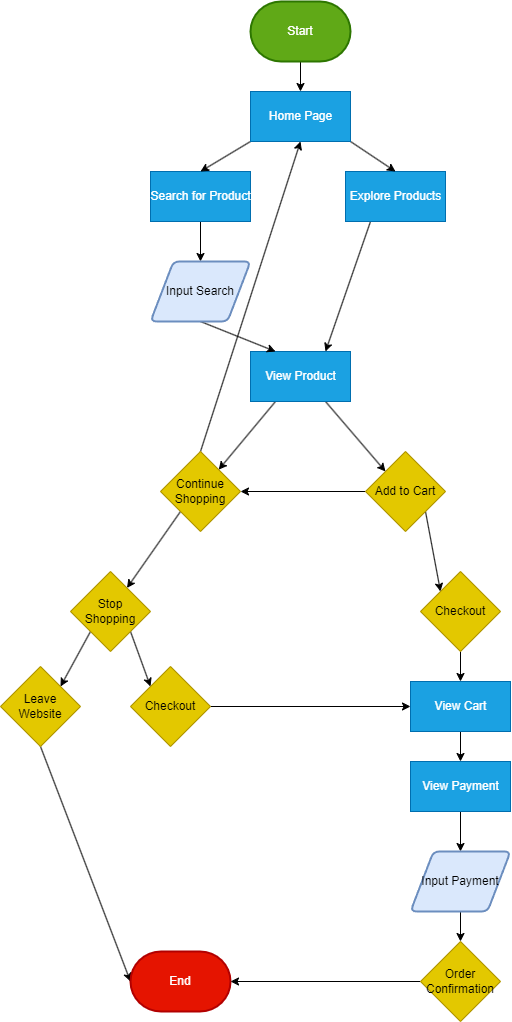

The diagram above was exported from draw.io. Its source (the exported page's mxGraphModel, read from the mxfile embedded in the PNG):
<mxGraphModel dx="1980" dy="1879" grid="1" gridSize="10" guides="1" tooltips="1" connect="1" arrows="1" fold="1" page="1" pageScale="1" pageWidth="850" pageHeight="1100" math="0" shadow="0">
  <root>
    <mxCell id="0" />
    <mxCell id="1" parent="0" />
    <mxCell id="45" style="edgeStyle=none;html=1;exitX=0.5;exitY=1;exitDx=0;exitDy=0;entryX=0.5;entryY=0;entryDx=0;entryDy=0;" edge="1" parent="1" source="3" target="44">
      <mxGeometry relative="1" as="geometry" />
    </mxCell>
    <mxCell id="3" value="Search for Product" style="html=1;dashed=0;whitespace=wrap;fillColor=#1ba1e2;fontColor=#ffffff;strokeColor=#006EAF;" parent="1" vertex="1">
      <mxGeometry x="130" y="170" width="100" height="50" as="geometry" />
    </mxCell>
    <mxCell id="12" style="edgeStyle=none;html=1;exitX=0.25;exitY=1;exitDx=0;exitDy=0;entryX=0.75;entryY=0;entryDx=0;entryDy=0;" parent="1" source="5" target="10" edge="1">
      <mxGeometry relative="1" as="geometry" />
    </mxCell>
    <mxCell id="5" value="Explore Products" style="html=1;dashed=0;whitespace=wrap;fillColor=#1ba1e2;fontColor=#ffffff;strokeColor=#006EAF;" parent="1" vertex="1">
      <mxGeometry x="325" y="170" width="100" height="50" as="geometry" />
    </mxCell>
    <mxCell id="15" style="edgeStyle=none;html=1;exitX=0.75;exitY=1;exitDx=0;exitDy=0;entryX=0;entryY=0;entryDx=0;entryDy=0;" parent="1" source="10" target="13" edge="1">
      <mxGeometry relative="1" as="geometry" />
    </mxCell>
    <mxCell id="55" style="edgeStyle=none;html=1;exitX=0.25;exitY=1;exitDx=0;exitDy=0;" edge="1" parent="1" source="10" target="22">
      <mxGeometry relative="1" as="geometry" />
    </mxCell>
    <mxCell id="10" value="View Product" style="html=1;dashed=0;whitespace=wrap;fillColor=#1ba1e2;fontColor=#ffffff;strokeColor=#006EAF;" parent="1" vertex="1">
      <mxGeometry x="230" y="350" width="100" height="50" as="geometry" />
    </mxCell>
    <mxCell id="19" style="edgeStyle=none;html=1;exitX=1;exitY=1;exitDx=0;exitDy=0;entryX=0;entryY=0;entryDx=0;entryDy=0;" parent="1" source="13" target="18" edge="1">
      <mxGeometry relative="1" as="geometry" />
    </mxCell>
    <mxCell id="54" style="edgeStyle=none;html=1;exitX=0;exitY=0.5;exitDx=0;exitDy=0;entryX=1;entryY=0.5;entryDx=0;entryDy=0;" edge="1" parent="1" source="13" target="22">
      <mxGeometry relative="1" as="geometry" />
    </mxCell>
    <mxCell id="13" value="Add to Cart" style="rhombus;whiteSpace=wrap;html=1;fillColor=#e3c800;fontColor=#000000;strokeColor=#B09500;" parent="1" vertex="1">
      <mxGeometry x="345" y="450" width="80" height="80" as="geometry" />
    </mxCell>
    <mxCell id="27" style="edgeStyle=none;html=1;exitX=1;exitY=1;exitDx=0;exitDy=0;entryX=0;entryY=0;entryDx=0;entryDy=0;" parent="1" source="17" target="25" edge="1">
      <mxGeometry relative="1" as="geometry" />
    </mxCell>
    <mxCell id="28" style="edgeStyle=none;html=1;exitX=0;exitY=1;exitDx=0;exitDy=0;entryX=1;entryY=0;entryDx=0;entryDy=0;" parent="1" source="17" target="26" edge="1">
      <mxGeometry relative="1" as="geometry" />
    </mxCell>
    <mxCell id="17" value="Stop Shopping" style="rhombus;whiteSpace=wrap;html=1;fillColor=#e3c800;fontColor=#000000;strokeColor=#B09500;" parent="1" vertex="1">
      <mxGeometry x="50" y="570" width="80" height="80" as="geometry" />
    </mxCell>
    <mxCell id="32" style="edgeStyle=none;html=1;exitX=0.5;exitY=1;exitDx=0;exitDy=0;entryX=0.5;entryY=0;entryDx=0;entryDy=0;" parent="1" source="18" target="31" edge="1">
      <mxGeometry relative="1" as="geometry" />
    </mxCell>
    <mxCell id="18" value="Checkout" style="rhombus;whiteSpace=wrap;html=1;fillColor=#e3c800;fontColor=#000000;strokeColor=#B09500;" parent="1" vertex="1">
      <mxGeometry x="400" y="570" width="80" height="80" as="geometry" />
    </mxCell>
    <mxCell id="53" style="edgeStyle=none;html=1;exitX=0.5;exitY=0;exitDx=0;exitDy=0;entryX=0.5;entryY=1;entryDx=0;entryDy=0;" edge="1" parent="1" source="22" target="49">
      <mxGeometry relative="1" as="geometry" />
    </mxCell>
    <mxCell id="56" style="edgeStyle=none;html=1;exitX=0;exitY=1;exitDx=0;exitDy=0;" edge="1" parent="1" source="22" target="17">
      <mxGeometry relative="1" as="geometry" />
    </mxCell>
    <mxCell id="22" value="Continue Shopping" style="rhombus;whiteSpace=wrap;html=1;fillColor=#e3c800;fontColor=#000000;strokeColor=#B09500;" parent="1" vertex="1">
      <mxGeometry x="140" y="450" width="80" height="80" as="geometry" />
    </mxCell>
    <mxCell id="41" style="edgeStyle=none;html=1;exitX=1;exitY=0.5;exitDx=0;exitDy=0;entryX=0;entryY=0.5;entryDx=0;entryDy=0;" edge="1" parent="1" source="25" target="31">
      <mxGeometry relative="1" as="geometry" />
    </mxCell>
    <mxCell id="25" value="Checkout" style="rhombus;whiteSpace=wrap;html=1;fillColor=#e3c800;fontColor=#000000;strokeColor=#B09500;" parent="1" vertex="1">
      <mxGeometry x="110" y="665" width="80" height="80" as="geometry" />
    </mxCell>
    <mxCell id="30" style="edgeStyle=none;html=1;exitX=0.5;exitY=1;exitDx=0;exitDy=0;entryX=0;entryY=0.5;entryDx=0;entryDy=0;entryPerimeter=0;" parent="1" source="26" target="29" edge="1">
      <mxGeometry relative="1" as="geometry" />
    </mxCell>
    <mxCell id="26" value="Leave Website" style="rhombus;whiteSpace=wrap;html=1;fillColor=#e3c800;fontColor=#000000;strokeColor=#B09500;" parent="1" vertex="1">
      <mxGeometry x="-20" y="665" width="80" height="80" as="geometry" />
    </mxCell>
    <mxCell id="29" value="End" style="strokeWidth=2;html=1;shape=mxgraph.flowchart.terminator;whiteSpace=wrap;fillColor=#e51400;fontColor=#ffffff;strokeColor=#B20000;" parent="1" vertex="1">
      <mxGeometry x="110" y="950" width="100" height="60" as="geometry" />
    </mxCell>
    <mxCell id="34" style="edgeStyle=none;html=1;exitX=0.5;exitY=1;exitDx=0;exitDy=0;entryX=0.5;entryY=0;entryDx=0;entryDy=0;" parent="1" source="31" target="33" edge="1">
      <mxGeometry relative="1" as="geometry" />
    </mxCell>
    <mxCell id="31" value="View Cart" style="html=1;dashed=0;whitespace=wrap;fillColor=#1ba1e2;fontColor=#ffffff;strokeColor=#006EAF;" parent="1" vertex="1">
      <mxGeometry x="390" y="680" width="100" height="50" as="geometry" />
    </mxCell>
    <mxCell id="37" style="edgeStyle=none;html=1;exitX=0.5;exitY=1;exitDx=0;exitDy=0;entryX=0.5;entryY=0;entryDx=0;entryDy=0;" parent="1" source="33" target="42" edge="1">
      <mxGeometry relative="1" as="geometry">
        <mxPoint x="440" y="840" as="targetPoint" />
      </mxGeometry>
    </mxCell>
    <mxCell id="33" value="View Payment" style="html=1;dashed=0;whitespace=wrap;fillColor=#1ba1e2;fontColor=#ffffff;strokeColor=#006EAF;" parent="1" vertex="1">
      <mxGeometry x="390" y="760" width="100" height="50" as="geometry" />
    </mxCell>
    <mxCell id="40" style="edgeStyle=none;html=1;exitX=0;exitY=0.5;exitDx=0;exitDy=0;entryX=1;entryY=0.5;entryDx=0;entryDy=0;entryPerimeter=0;" parent="1" source="38" target="29" edge="1">
      <mxGeometry relative="1" as="geometry" />
    </mxCell>
    <mxCell id="38" value="Order Confirmation" style="rhombus;whiteSpace=wrap;html=1;fillColor=#e3c800;fontColor=#000000;strokeColor=#B09500;" parent="1" vertex="1">
      <mxGeometry x="400" y="940" width="80" height="80" as="geometry" />
    </mxCell>
    <mxCell id="43" style="edgeStyle=none;html=1;exitX=0.5;exitY=1;exitDx=0;exitDy=0;entryX=0.5;entryY=0;entryDx=0;entryDy=0;" edge="1" parent="1" source="42" target="38">
      <mxGeometry relative="1" as="geometry" />
    </mxCell>
    <mxCell id="42" value="Input Payment" style="shape=parallelogram;html=1;strokeWidth=2;perimeter=parallelogramPerimeter;whiteSpace=wrap;rounded=1;arcSize=12;size=0.23;fillColor=#dae8fc;strokeColor=#6c8ebf;" vertex="1" parent="1">
      <mxGeometry x="390" y="850" width="100" height="60" as="geometry" />
    </mxCell>
    <mxCell id="47" style="edgeStyle=none;html=1;exitX=0.5;exitY=1;exitDx=0;exitDy=0;entryX=0.25;entryY=0;entryDx=0;entryDy=0;" edge="1" parent="1" source="44" target="10">
      <mxGeometry relative="1" as="geometry" />
    </mxCell>
    <mxCell id="44" value="Input Search" style="shape=parallelogram;html=1;strokeWidth=2;perimeter=parallelogramPerimeter;whiteSpace=wrap;rounded=1;arcSize=12;size=0.23;fillColor=#dae8fc;strokeColor=#6c8ebf;" vertex="1" parent="1">
      <mxGeometry x="130" y="260" width="100" height="60" as="geometry" />
    </mxCell>
    <mxCell id="50" style="edgeStyle=none;html=1;exitX=0.5;exitY=1;exitDx=0;exitDy=0;exitPerimeter=0;entryX=0.5;entryY=0;entryDx=0;entryDy=0;" edge="1" parent="1" source="48" target="49">
      <mxGeometry relative="1" as="geometry" />
    </mxCell>
    <mxCell id="48" value="Start" style="strokeWidth=2;html=1;shape=mxgraph.flowchart.terminator;whiteSpace=wrap;fillColor=#60a917;fontColor=#ffffff;strokeColor=#2D7600;" vertex="1" parent="1">
      <mxGeometry x="230" width="100" height="60" as="geometry" />
    </mxCell>
    <mxCell id="51" style="edgeStyle=none;html=1;exitX=0;exitY=1;exitDx=0;exitDy=0;entryX=0.5;entryY=0;entryDx=0;entryDy=0;" edge="1" parent="1" source="49" target="3">
      <mxGeometry relative="1" as="geometry" />
    </mxCell>
    <mxCell id="52" style="edgeStyle=none;html=1;exitX=1;exitY=1;exitDx=0;exitDy=0;entryX=0.5;entryY=0;entryDx=0;entryDy=0;" edge="1" parent="1" source="49" target="5">
      <mxGeometry relative="1" as="geometry" />
    </mxCell>
    <mxCell id="49" value="Home Page" style="html=1;dashed=0;whitespace=wrap;fillColor=#1ba1e2;fontColor=#ffffff;strokeColor=#006EAF;" vertex="1" parent="1">
      <mxGeometry x="230" y="90" width="100" height="50" as="geometry" />
    </mxCell>
  </root>
</mxGraphModel>